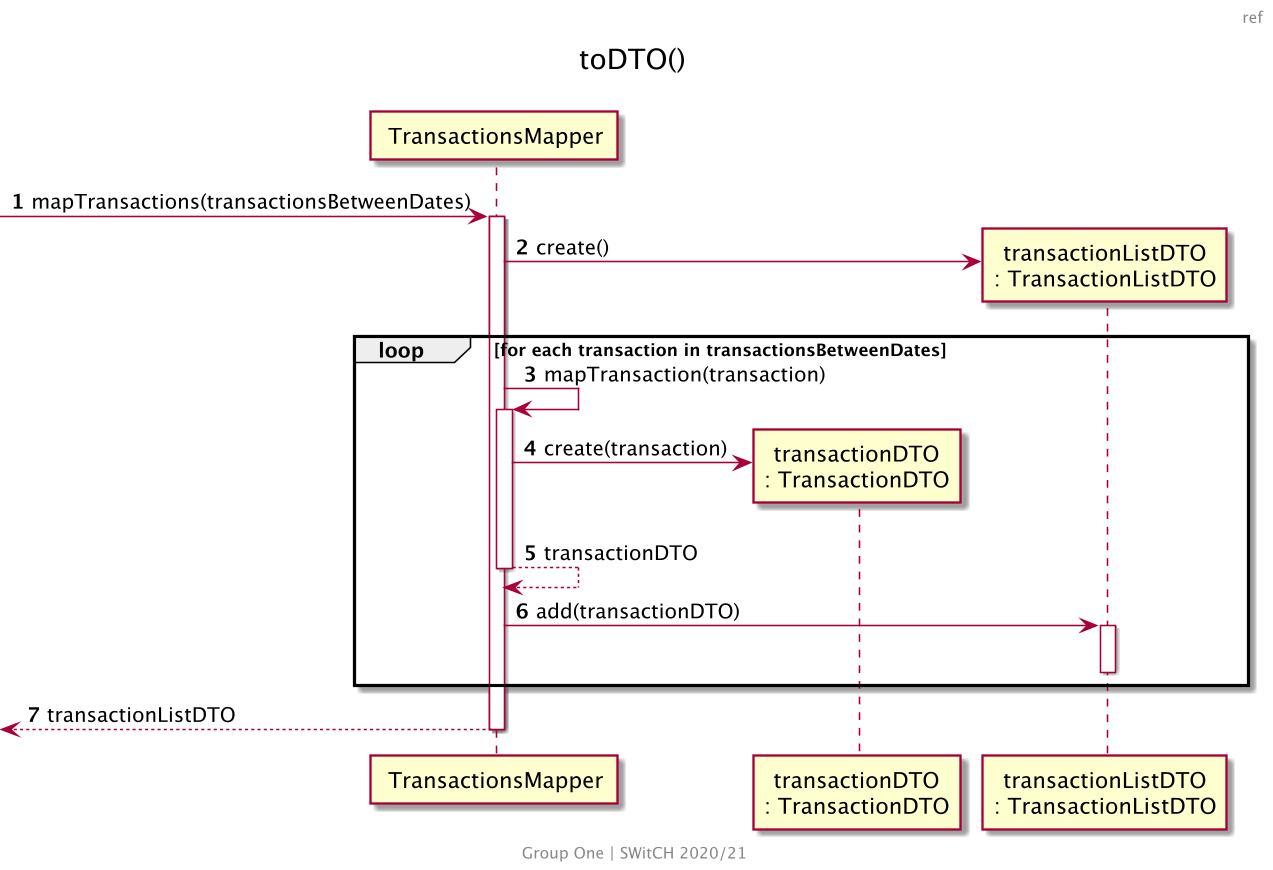

The diagram above was rendered by PlantUML. Its source (embedded in the PNG):
@startuml US186_Ref2
skinparam backgroundColor transparent
skinparam Dpi 150
center footer
    Group One | SWitCH 2020/21
end footer

header ref
title toDTO()
autonumber

participant " TransactionsMapper" as mapper
participant "transactionDTO\n: TransactionDTO" as dto
participant "transactionListDTO\n: TransactionListDTO" as dtoList

-> mapper: mapTransactions(transactionsBetweenDates)
activate mapper
mapper -> dtoList**: create()
loop for each transaction in transactionsBetweenDates
  mapper -> mapper ++: mapTransaction(transaction)
  mapper -> dto **: create(transaction)
  return transactionDTO
  mapper -> dtoList ++: add(transactionDTO)
  deactivate dtoList
end
return transactionListDTO

@enduml